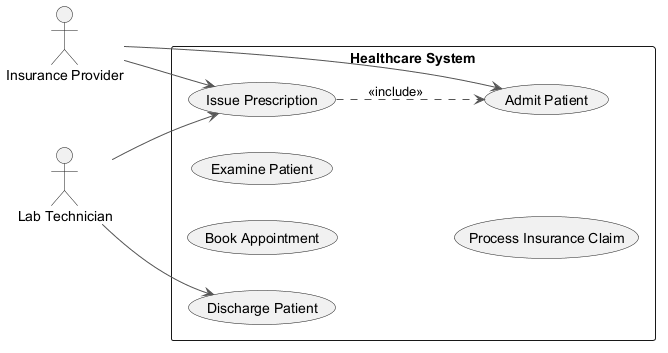

The diagram above was rendered by PlantUML. Its source (embedded in the PNG):
@startuml
skinparam backgroundColor #FFFFFF
skinparam classBackgroundColor #F1F8E9
skinparam classBorderColor #33691E
skinparam ArrowColor #555555
left to right direction
actor "Lab Technician" as LabTechnician
actor "Insurance Provider" as InsuranceProvider
rectangle "Healthcare System" {
  usecase "Discharge Patient" as UC_DischargePatient
  usecase "Book Appointment" as UC_BookAppointment
  usecase "Examine Patient" as UC_ExaminePatient
  usecase "Issue Prescription" as UC_IssuePrescription
  usecase "Process Insurance Claim" as UC_ProcessInsuranceClaim
  usecase "Admit Patient" as UC_AdmitPatient
}
LabTechnician --> UC_IssuePrescription
LabTechnician --> UC_DischargePatient
InsuranceProvider --> UC_AdmitPatient
InsuranceProvider --> UC_IssuePrescription
UC_IssuePrescription ..> UC_AdmitPatient : <<include>>
@enduml